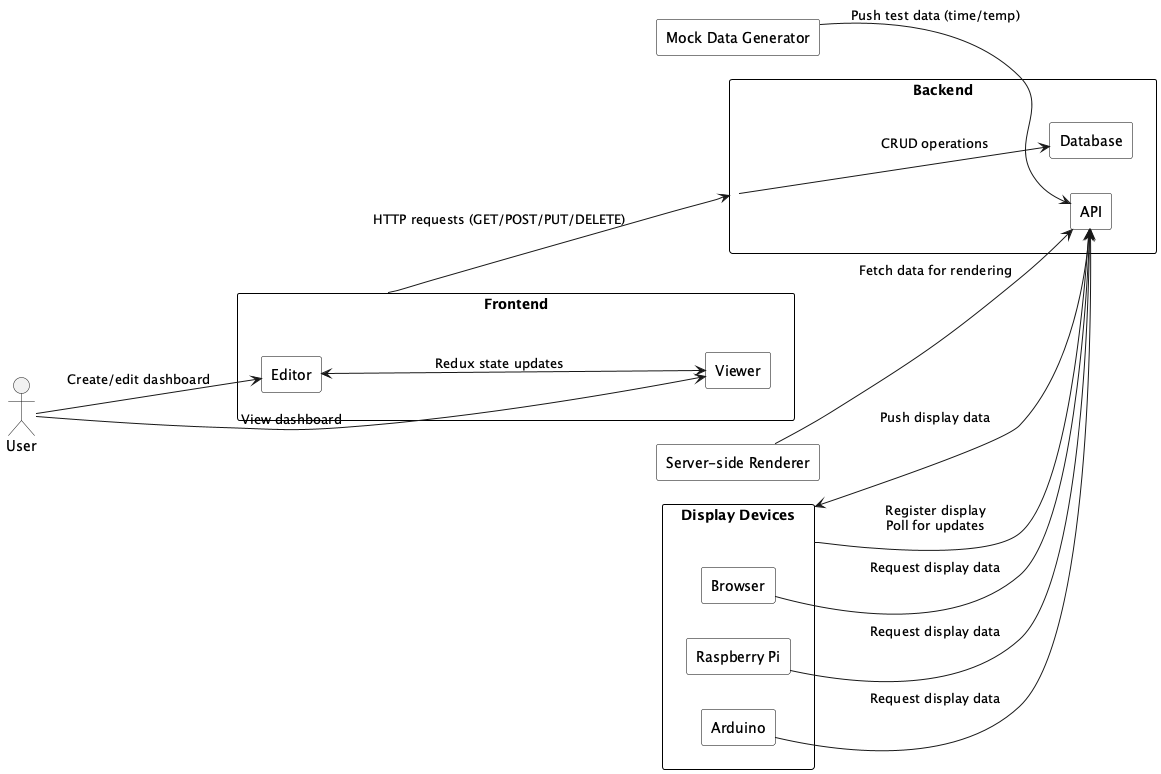

The diagram above was rendered by PlantUML. Its source (embedded in the PNG):
@startuml de1ux_statlord
skinparam rectangle {
  BackgroundColor #ffffff
  BorderColor black
  Style roundrect
}
left to right direction

actor User

rectangle "Frontend" as FE {
  rectangle "Editor" as Editor
  rectangle "Viewer" as Viewer
}

rectangle "Backend" as BE {
  rectangle "API" as API
  rectangle "Database" as DB
}

rectangle "Display Devices" as Devices {
  rectangle "Raspberry Pi" as RPi
  rectangle "Arduino" as Arduino
  rectangle "Browser" as Browser
}

' ========== Connections ==========
User --> Editor : Create/edit dashboard
User --> Viewer : View dashboard

FE --> BE : HTTP requests (GET/POST/PUT/DELETE)
BE --> DB : CRUD operations

API --> Devices : Push display data
Devices --> API : Register display\nPoll for updates

Editor <--> Viewer : Redux state updates

RPi --> API : Request display data
Arduino --> API : Request display data
Browser --> API : Request display data

rectangle "Mock Data Generator" as Mock {
}
Mock --> API : Push test data (time/temp)

rectangle "Server-side Renderer" as SSR {
}
SSR --> API : Fetch data for rendering
@enduml